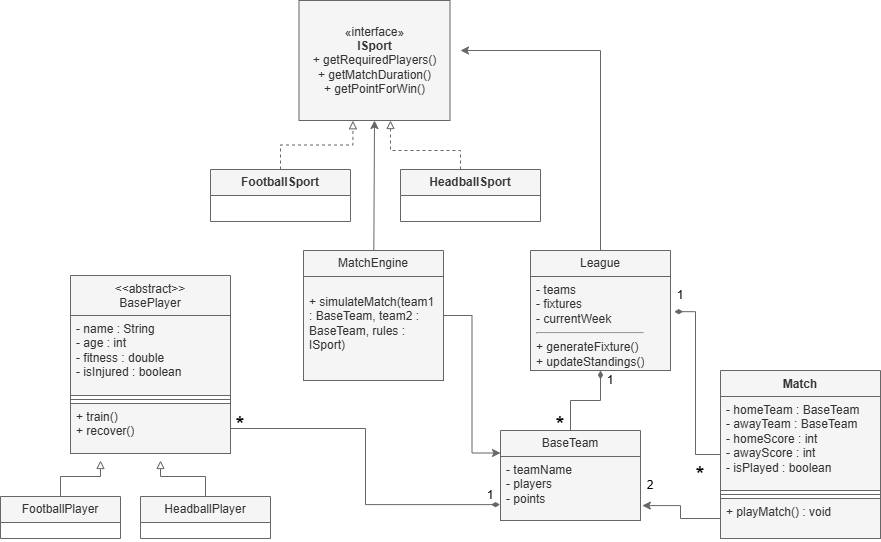

The diagram above was exported from draw.io. Its source (the exported page's mxGraphModel, read from the mxfile embedded in the PNG):
<mxGraphModel dx="1226" dy="774" grid="1" gridSize="10" guides="1" tooltips="1" connect="1" arrows="1" fold="1" page="1" pageScale="1" pageWidth="827" pageHeight="1169" background="light-dark(#FFFFFF,#000000)" math="0" shadow="0">
  <root>
    <mxCell id="0" />
    <mxCell id="1" parent="0" />
    <mxCell id="v8HysWkVveY7MTj5JMQX-1" parent="1" style="html=1;whiteSpace=wrap;labelBackgroundColor=none;fillColor=#f5f5f5;strokeColor=#666666;fontColor=#333333;" value="«interface»&lt;br&gt;&lt;b&gt;ISport&lt;/b&gt;&lt;div&gt;+ getRequiredPlayers()&lt;br&gt;+ getMatchDuration()&lt;br&gt;+ getPointForWin()&lt;b&gt;&lt;/b&gt;&lt;/div&gt;" vertex="1">
      <mxGeometry height="120" width="151" x="338.5" y="220" as="geometry" />
    </mxCell>
    <mxCell id="v8HysWkVveY7MTj5JMQX-20" parent="1" style="swimlane;fontStyle=0;childLayout=stackLayout;horizontal=1;startSize=26;horizontalStack=0;resizeParent=1;resizeParentMax=0;resizeLast=0;collapsible=1;marginBottom=0;whiteSpace=wrap;html=1;labelBackgroundColor=none;fillColor=#f5f5f5;strokeColor=#666666;fontColor=#333333;" value="&lt;span style=&quot;font-weight: 700;&quot;&gt;FootballSport&lt;/span&gt;" vertex="1">
      <mxGeometry height="52" width="140" x="250" y="389" as="geometry" />
    </mxCell>
    <mxCell id="v8HysWkVveY7MTj5JMQX-30" parent="1" style="swimlane;fontStyle=1;align=center;verticalAlign=top;childLayout=stackLayout;horizontal=1;startSize=40;horizontalStack=0;resizeParent=1;resizeParentMax=0;resizeLast=0;collapsible=1;marginBottom=0;whiteSpace=wrap;html=1;labelBackgroundColor=none;fillColor=#f5f5f5;strokeColor=#666666;fontColor=#333333;" value="&lt;div style=&quot;font-weight: 400;&quot;&gt;&amp;lt;&amp;lt;abstract&amp;gt;&amp;gt;&lt;/div&gt;&lt;div style=&quot;font-weight: 400;&quot;&gt;BasePlayer&lt;/div&gt;" vertex="1">
      <mxGeometry height="178" width="160" x="110" y="495" as="geometry" />
    </mxCell>
    <mxCell id="v8HysWkVveY7MTj5JMQX-31" parent="v8HysWkVveY7MTj5JMQX-30" style="text;align=left;verticalAlign=top;spacingLeft=4;spacingRight=4;overflow=hidden;rotatable=0;points=[[0,0.5],[1,0.5]];portConstraint=eastwest;whiteSpace=wrap;html=1;labelBackgroundColor=none;fillColor=#f5f5f5;strokeColor=#666666;fontColor=#333333;" value="&lt;div&gt;- name : String&lt;/div&gt;&lt;div&gt;- age : int&lt;/div&gt;&lt;div&gt;- fitness : double&lt;/div&gt;&lt;div&gt;- isInjured : boolean&lt;/div&gt;" vertex="1">
      <mxGeometry height="80" width="160" y="40" as="geometry" />
    </mxCell>
    <mxCell id="v8HysWkVveY7MTj5JMQX-32" parent="v8HysWkVveY7MTj5JMQX-30" style="line;strokeWidth=1;align=left;verticalAlign=middle;spacingTop=-1;spacingLeft=3;spacingRight=3;rotatable=0;labelPosition=right;points=[];portConstraint=eastwest;labelBackgroundColor=none;fillColor=#f5f5f5;strokeColor=#666666;fontColor=#333333;" value="" vertex="1">
      <mxGeometry height="8" width="160" y="120" as="geometry" />
    </mxCell>
    <mxCell id="v8HysWkVveY7MTj5JMQX-33" parent="v8HysWkVveY7MTj5JMQX-30" style="text;align=left;verticalAlign=top;spacingLeft=4;spacingRight=4;overflow=hidden;rotatable=0;points=[[0,0.5],[1,0.5]];portConstraint=eastwest;whiteSpace=wrap;html=1;labelBackgroundColor=none;fillColor=#f5f5f5;strokeColor=#666666;fontColor=#333333;" value="&lt;div&gt;+ train()&lt;/div&gt;&lt;div&gt;+ recover()&lt;/div&gt;" vertex="1">
      <mxGeometry height="50" width="160" y="128" as="geometry" />
    </mxCell>
    <mxCell id="v8HysWkVveY7MTj5JMQX-85" edge="1" parent="1" source="v8HysWkVveY7MTj5JMQX-34" style="edgeStyle=orthogonalEdgeStyle;rounded=0;orthogonalLoop=1;jettySize=auto;html=1;endArrow=block;endFill=0;fontColor=default;labelBackgroundColor=none;fillColor=#f5f5f5;strokeColor=#666666;">
      <mxGeometry relative="1" as="geometry">
        <mxPoint x="140" y="679.9999999999998" as="targetPoint" />
      </mxGeometry>
    </mxCell>
    <mxCell id="v8HysWkVveY7MTj5JMQX-34" parent="1" style="swimlane;fontStyle=0;childLayout=stackLayout;horizontal=1;startSize=26;horizontalStack=0;resizeParent=1;resizeParentMax=0;resizeLast=0;collapsible=1;marginBottom=0;whiteSpace=wrap;html=1;labelBackgroundColor=none;fillColor=#f5f5f5;strokeColor=#666666;fontColor=#333333;" value="FootballPlayer" vertex="1">
      <mxGeometry height="42" width="120" x="40" y="716" as="geometry" />
    </mxCell>
    <mxCell id="v8HysWkVveY7MTj5JMQX-48" edge="1" parent="1" source="v8HysWkVveY7MTj5JMQX-39" style="edgeStyle=orthogonalEdgeStyle;rounded=0;orthogonalLoop=1;jettySize=auto;html=1;entryX=0.5;entryY=1;entryDx=0;entryDy=0;entryPerimeter=0;endArrow=diamondThin;endFill=1;fontColor=default;labelBackgroundColor=none;fillColor=#f5f5f5;strokeColor=#666666;" target="v8HysWkVveY7MTj5JMQX-45">
      <mxGeometry relative="1" as="geometry">
        <Array as="points">
          <mxPoint x="610" y="620" />
          <mxPoint x="640" y="620" />
        </Array>
        <mxPoint x="650" y="470" as="targetPoint" />
      </mxGeometry>
    </mxCell>
    <mxCell id="v8HysWkVveY7MTj5JMQX-39" parent="1" style="swimlane;fontStyle=0;childLayout=stackLayout;horizontal=1;startSize=26;horizontalStack=0;resizeParent=1;resizeParentMax=0;resizeLast=0;collapsible=1;marginBottom=0;whiteSpace=wrap;html=1;labelBackgroundColor=none;fillColor=#f5f5f5;strokeColor=#666666;fontColor=#333333;" value="BaseTeam" vertex="1">
      <mxGeometry height="90" width="140" x="540" y="650" as="geometry" />
    </mxCell>
    <mxCell id="v8HysWkVveY7MTj5JMQX-40" parent="v8HysWkVveY7MTj5JMQX-39" style="text;align=left;verticalAlign=top;spacingLeft=4;spacingRight=4;overflow=hidden;rotatable=0;points=[[0,0.5],[1,0.5]];portConstraint=eastwest;whiteSpace=wrap;html=1;labelBackgroundColor=none;fillColor=#f5f5f5;strokeColor=#666666;fontColor=#333333;" value="&lt;div&gt;- teamName&lt;/div&gt;&lt;div&gt;- players&lt;/div&gt;&lt;div&gt;- points&lt;/div&gt;" vertex="1">
      <mxGeometry height="64" width="140" y="26" as="geometry" />
    </mxCell>
    <mxCell id="v8HysWkVveY7MTj5JMQX-82" edge="1" parent="1" source="v8HysWkVveY7MTj5JMQX-44" style="rounded=0;orthogonalLoop=1;jettySize=auto;html=1;edgeStyle=orthogonalEdgeStyle;exitX=0.5;exitY=0;exitDx=0;exitDy=0;fontColor=default;labelBackgroundColor=none;fillColor=#f5f5f5;strokeColor=#666666;">
      <mxGeometry relative="1" as="geometry">
        <Array as="points">
          <mxPoint x="640" y="470" />
          <mxPoint x="640" y="270" />
        </Array>
        <mxPoint x="690" y="415" as="sourcePoint" />
        <mxPoint x="500" y="270" as="targetPoint" />
      </mxGeometry>
    </mxCell>
    <mxCell id="v8HysWkVveY7MTj5JMQX-44" parent="1" style="swimlane;fontStyle=0;childLayout=stackLayout;horizontal=1;startSize=26;horizontalStack=0;resizeParent=1;resizeParentMax=0;resizeLast=0;collapsible=1;marginBottom=0;whiteSpace=wrap;html=1;labelBackgroundColor=none;fillColor=#f5f5f5;strokeColor=#666666;fontColor=#333333;" value="League" vertex="1">
      <mxGeometry height="120" width="140" x="570" y="470" as="geometry">
        <mxRectangle height="30" width="80" x="540" y="495" as="alternateBounds" />
      </mxGeometry>
    </mxCell>
    <mxCell id="v8HysWkVveY7MTj5JMQX-45" parent="v8HysWkVveY7MTj5JMQX-44" style="text;align=left;verticalAlign=top;spacingLeft=4;spacingRight=4;overflow=hidden;rotatable=0;points=[[0,0.5],[1,0.5]];portConstraint=eastwest;whiteSpace=wrap;html=1;labelBackgroundColor=none;fillColor=#f5f5f5;strokeColor=#666666;fontColor=#333333;" value="&lt;div&gt;- teams&lt;/div&gt;&lt;div&gt;- fixtures&lt;/div&gt;&lt;div&gt;- currentWeek&lt;/div&gt;&lt;div&gt;&lt;hr&gt;&lt;/div&gt;&lt;div&gt;+ generateFixture()&lt;/div&gt;&lt;div&gt;+ updateStandings()&lt;/div&gt;" vertex="1">
      <mxGeometry height="94" width="140" y="26" as="geometry" />
    </mxCell>
    <mxCell id="v8HysWkVveY7MTj5JMQX-89" edge="1" parent="1" source="v8HysWkVveY7MTj5JMQX-52" style="edgeStyle=orthogonalEdgeStyle;rounded=0;orthogonalLoop=1;jettySize=auto;html=1;entryX=0;entryY=0.25;entryDx=0;entryDy=0;fontColor=default;labelBackgroundColor=none;fillColor=#f5f5f5;strokeColor=#666666;" target="v8HysWkVveY7MTj5JMQX-39">
      <mxGeometry relative="1" as="geometry" />
    </mxCell>
    <mxCell id="XUCCNQqNM_HVWhitncpV-1" edge="1" parent="1" source="v8HysWkVveY7MTj5JMQX-52" style="rounded=0;orthogonalLoop=1;jettySize=auto;html=1;entryX=0.5;entryY=1;entryDx=0;entryDy=0;strokeColor=light-dark(#666666,#959595);fontColor=#1A1A1A;" target="v8HysWkVveY7MTj5JMQX-1">
      <mxGeometry relative="1" as="geometry" />
    </mxCell>
    <mxCell id="v8HysWkVveY7MTj5JMQX-52" parent="1" style="swimlane;fontStyle=0;childLayout=stackLayout;horizontal=1;startSize=26;horizontalStack=0;resizeParent=1;resizeParentMax=0;resizeLast=0;collapsible=1;marginBottom=0;whiteSpace=wrap;html=1;labelBackgroundColor=none;fillColor=#f5f5f5;strokeColor=#666666;fontColor=#333333;" value="MatchEngine" vertex="1">
      <mxGeometry height="130" width="140" x="343" y="470" as="geometry" />
    </mxCell>
    <mxCell id="v8HysWkVveY7MTj5JMQX-53" parent="v8HysWkVveY7MTj5JMQX-52" style="text;align=left;verticalAlign=top;spacingLeft=4;spacingRight=4;overflow=hidden;rotatable=0;points=[[0,0.5],[1,0.5]];portConstraint=eastwest;whiteSpace=wrap;html=1;labelBackgroundColor=none;fillColor=#f5f5f5;strokeColor=#666666;fontColor=#333333;" value="&lt;li&gt;&lt;p data-path-to-node=&quot;15,0,0&quot;&gt;+ simulateMatch(team1 : BaseTeam, team2 : BaseTeam, rules : ISport)&lt;/p&gt;&lt;/li&gt;" vertex="1">
      <mxGeometry height="104" width="140" y="26" as="geometry" />
    </mxCell>
    <mxCell id="v8HysWkVveY7MTj5JMQX-69" edge="1" parent="1" source="v8HysWkVveY7MTj5JMQX-65" style="edgeStyle=orthogonalEdgeStyle;rounded=0;orthogonalLoop=1;jettySize=auto;html=1;dashed=1;endArrow=block;endFill=0;fontColor=default;labelBackgroundColor=none;fillColor=#f5f5f5;strokeColor=#666666;" target="v8HysWkVveY7MTj5JMQX-1" value="">
      <mxGeometry relative="1" as="geometry">
        <Array as="points">
          <mxPoint x="500" y="370" />
          <mxPoint x="430" y="370" />
        </Array>
      </mxGeometry>
    </mxCell>
    <mxCell id="v8HysWkVveY7MTj5JMQX-65" parent="1" style="swimlane;fontStyle=0;childLayout=stackLayout;horizontal=1;startSize=26;horizontalStack=0;resizeParent=1;resizeParentMax=0;resizeLast=0;collapsible=1;marginBottom=0;whiteSpace=wrap;html=1;labelBackgroundColor=none;fillColor=#f5f5f5;strokeColor=#666666;fontColor=#333333;" value="&lt;span style=&quot;font-weight: 700;&quot;&gt;HeadballSport&lt;/span&gt;" vertex="1">
      <mxGeometry height="52" width="140" x="440" y="389" as="geometry" />
    </mxCell>
    <mxCell id="v8HysWkVveY7MTj5JMQX-86" edge="1" parent="1" source="v8HysWkVveY7MTj5JMQX-70" style="edgeStyle=orthogonalEdgeStyle;rounded=0;orthogonalLoop=1;jettySize=auto;html=1;endArrow=block;endFill=0;fontColor=default;labelBackgroundColor=none;fillColor=#f5f5f5;strokeColor=#666666;">
      <mxGeometry relative="1" as="geometry">
        <mxPoint x="200" y="679.9999999999998" as="targetPoint" />
      </mxGeometry>
    </mxCell>
    <mxCell id="v8HysWkVveY7MTj5JMQX-70" parent="1" style="swimlane;fontStyle=0;childLayout=stackLayout;horizontal=1;startSize=26;horizontalStack=0;resizeParent=1;resizeParentMax=0;resizeLast=0;collapsible=1;marginBottom=0;whiteSpace=wrap;html=1;labelBackgroundColor=none;fillColor=#f5f5f5;strokeColor=#666666;fontColor=#333333;" value="HeadballPlayer" vertex="1">
      <mxGeometry height="42" width="130" x="180" y="716" as="geometry" />
    </mxCell>
    <mxCell id="v8HysWkVveY7MTj5JMQX-81" edge="1" parent="1" source="v8HysWkVveY7MTj5JMQX-20" style="edgeStyle=orthogonalEdgeStyle;rounded=0;orthogonalLoop=1;jettySize=auto;html=1;entryX=0.357;entryY=1.002;entryDx=0;entryDy=0;entryPerimeter=0;dashed=1;endArrow=block;endFill=0;fontColor=default;labelBackgroundColor=none;fillColor=#f5f5f5;strokeColor=#666666;" target="v8HysWkVveY7MTj5JMQX-1">
      <mxGeometry relative="1" as="geometry" />
    </mxCell>
    <mxCell id="v8HysWkVveY7MTj5JMQX-101" parent="1" style="swimlane;fontStyle=1;align=center;verticalAlign=top;childLayout=stackLayout;horizontal=1;startSize=26;horizontalStack=0;resizeParent=1;resizeParentMax=0;resizeLast=0;collapsible=1;marginBottom=0;whiteSpace=wrap;html=1;labelBackgroundColor=none;fillColor=#f5f5f5;strokeColor=#666666;fontColor=#333333;" value="Match" vertex="1">
      <mxGeometry height="168" width="160" x="760" y="590" as="geometry" />
    </mxCell>
    <mxCell id="v8HysWkVveY7MTj5JMQX-102" parent="v8HysWkVveY7MTj5JMQX-101" style="text;align=left;verticalAlign=top;spacingLeft=4;spacingRight=4;overflow=hidden;rotatable=0;points=[[0,0.5],[1,0.5]];portConstraint=eastwest;whiteSpace=wrap;html=1;labelBackgroundColor=none;fillColor=#f5f5f5;strokeColor=#666666;fontColor=#333333;" value="- homeTeam : BaseTeam&lt;br&gt;- awayTeam : BaseTeam&lt;br&gt;- homeScore : int&lt;br&gt;- awayScore : int&lt;br&gt;- isPlayed : boolean" vertex="1">
      <mxGeometry height="94" width="160" y="26" as="geometry" />
    </mxCell>
    <mxCell id="v8HysWkVveY7MTj5JMQX-103" parent="v8HysWkVveY7MTj5JMQX-101" style="line;strokeWidth=1;align=left;verticalAlign=middle;spacingTop=-1;spacingLeft=3;spacingRight=3;rotatable=0;labelPosition=right;points=[];portConstraint=eastwest;labelBackgroundColor=none;fillColor=#f5f5f5;strokeColor=#666666;fontColor=#333333;" value="" vertex="1">
      <mxGeometry height="8" width="160" y="120" as="geometry" />
    </mxCell>
    <mxCell id="v8HysWkVveY7MTj5JMQX-104" parent="v8HysWkVveY7MTj5JMQX-101" style="text;align=left;verticalAlign=top;spacingLeft=4;spacingRight=4;overflow=hidden;rotatable=0;points=[[0,0.5],[1,0.5]];portConstraint=eastwest;whiteSpace=wrap;html=1;labelBackgroundColor=none;fillColor=#f5f5f5;strokeColor=#666666;fontColor=#333333;" value="+ playMatch() : void" vertex="1">
      <mxGeometry height="40" width="160" y="128" as="geometry" />
    </mxCell>
    <mxCell id="v8HysWkVveY7MTj5JMQX-105" edge="1" parent="1" source="v8HysWkVveY7MTj5JMQX-101" style="edgeStyle=orthogonalEdgeStyle;rounded=0;orthogonalLoop=1;jettySize=auto;html=1;entryX=1.027;entryY=0.374;entryDx=0;entryDy=0;entryPerimeter=0;endArrow=diamondThin;endFill=1;fontColor=default;labelBackgroundColor=none;fillColor=#f5f5f5;strokeColor=#666666;" target="v8HysWkVveY7MTj5JMQX-45">
      <mxGeometry relative="1" as="geometry" />
    </mxCell>
    <mxCell id="v8HysWkVveY7MTj5JMQX-106" parent="1" style="text;html=1;whiteSpace=wrap;align=center;verticalAlign=middle;rounded=0;labelBackgroundColor=none;" value="1" vertex="1">
      <mxGeometry height="30" width="60" x="690" y="500" as="geometry" />
    </mxCell>
    <mxCell id="v8HysWkVveY7MTj5JMQX-107" parent="1" style="text;html=1;whiteSpace=wrap;align=center;verticalAlign=middle;rounded=0;labelBackgroundColor=none;" value="&lt;font style=&quot;font-size: 23px;&quot;&gt;*&lt;/font&gt;" vertex="1">
      <mxGeometry height="30" width="60" x="710" y="680" as="geometry" />
    </mxCell>
    <mxCell id="v8HysWkVveY7MTj5JMQX-109" edge="1" parent="1" source="v8HysWkVveY7MTj5JMQX-33" style="edgeStyle=orthogonalEdgeStyle;rounded=0;orthogonalLoop=1;jettySize=auto;html=1;entryX=-0.003;entryY=0.752;entryDx=0;entryDy=0;entryPerimeter=0;endArrow=diamondThin;endFill=1;fontColor=default;labelBackgroundColor=none;fillColor=#f5f5f5;strokeColor=#666666;" target="v8HysWkVveY7MTj5JMQX-40">
      <mxGeometry relative="1" as="geometry" />
    </mxCell>
    <mxCell id="v8HysWkVveY7MTj5JMQX-110" parent="1" style="text;html=1;whiteSpace=wrap;align=center;verticalAlign=middle;rounded=0;labelBackgroundColor=none;" value="1" vertex="1">
      <mxGeometry height="30" width="60" x="620" y="585" as="geometry" />
    </mxCell>
    <mxCell id="v8HysWkVveY7MTj5JMQX-111" parent="1" style="text;html=1;whiteSpace=wrap;align=center;verticalAlign=middle;rounded=0;labelBackgroundColor=none;" value="&lt;font style=&quot;font-size: 23px;&quot;&gt;*&lt;/font&gt;" vertex="1">
      <mxGeometry height="30" width="40" x="580" y="630" as="geometry" />
    </mxCell>
    <mxCell id="v8HysWkVveY7MTj5JMQX-114" parent="1" style="text;html=1;whiteSpace=wrap;align=center;verticalAlign=middle;rounded=0;labelBackgroundColor=none;" value="&lt;font style=&quot;font-size: 23px;&quot;&gt;*&lt;/font&gt;" vertex="1">
      <mxGeometry height="30" width="60" x="250" y="630" as="geometry" />
    </mxCell>
    <mxCell id="v8HysWkVveY7MTj5JMQX-115" parent="1" style="text;html=1;whiteSpace=wrap;align=center;verticalAlign=middle;rounded=0;labelBackgroundColor=none;" value="1" vertex="1">
      <mxGeometry height="30" width="60" x="500" y="700" as="geometry" />
    </mxCell>
    <mxCell id="v8HysWkVveY7MTj5JMQX-116" edge="1" parent="1" source="v8HysWkVveY7MTj5JMQX-104" style="edgeStyle=orthogonalEdgeStyle;rounded=0;orthogonalLoop=1;jettySize=auto;html=1;entryX=1.013;entryY=0.767;entryDx=0;entryDy=0;entryPerimeter=0;fontColor=default;labelBackgroundColor=none;fillColor=#f5f5f5;strokeColor=#666666;" target="v8HysWkVveY7MTj5JMQX-40">
      <mxGeometry relative="1" as="geometry" />
    </mxCell>
    <mxCell id="v8HysWkVveY7MTj5JMQX-117" parent="1" style="text;html=1;whiteSpace=wrap;align=center;verticalAlign=middle;rounded=0;labelBackgroundColor=none;" value="2" vertex="1">
      <mxGeometry height="30" width="60" x="660" y="690" as="geometry" />
    </mxCell>
  </root>
</mxGraphModel>